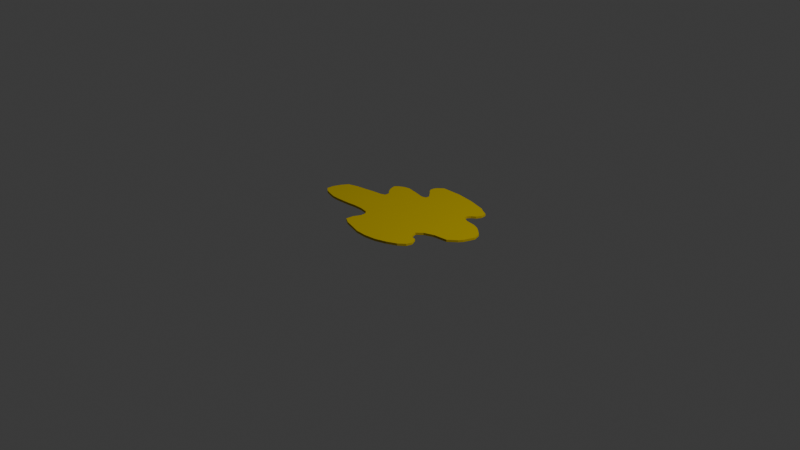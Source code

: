 # Source: Secret_ingredient_added.blend  (saved by Blender 4.2.66; exported with 4.5.12 LTS)
import bpy
from mathutils import Matrix  # noqa: F401  (used for matrix-valued properties, if any)

bpy.ops.wm.read_factory_settings(use_empty=True)
scene = bpy.context.scene
scene.name = 'Scene'

# ---- collections
col_collection = bpy.data.collections.new('Collection'); scene.collection.children.link(col_collection)
col_collection_001 = bpy.data.collections.new('Collection.001'); col_collection.children.link(col_collection_001)

# ---- materials (node trees are filled in below, after node groups)
mat_material_005 = bpy.data.materials.new('Material.005')

# ---- material node trees
mat_material_005.use_nodes = True; mat_material_005.node_tree.nodes.clear()
_N = mat_material_005.node_tree.nodes; _L = mat_material_005.node_tree.links
n0 = _N.new('ShaderNodeBsdfPrincipled'); n0.name = 'Principled BSDF'; n0.location = (10, 300)
n0.inputs[0].default_value = (0.8002, 0.6701, 0.0, 1.0)
n0.inputs[1].default_value = 1.0
n0.inputs[2].default_value = 1.0
n1 = _N.new('ShaderNodeOutputMaterial'); n1.name = 'Material Output'; n1.location = (300, 300)
_L.new(n0.outputs[0], n1.inputs[0])
n1.is_active_output = True

# ---- world
world_world = bpy.data.worlds.new('World'); scene.world = world_world
world_world.use_nodes = True; world_world.node_tree.nodes.clear()
_N = world_world.node_tree.nodes; _L = world_world.node_tree.links
n0 = _N.new('ShaderNodeOutputWorld'); n0.name = 'World Output'; n0.location = (300, 300)
n1 = _N.new('ShaderNodeBackground'); n1.name = 'Background'; n1.location = (10, 300)
n1.inputs[0].default_value = (0.05088, 0.05088, 0.05088, 1.0)
_L.new(n1.outputs[0], n0.inputs[0])
n0.is_active_output = True
world_world.color = (0.05088, 0.05088, 0.05088)
world_world.sun_shadow_jitter_overblur = 0.0

# ---- cameras
cam_camera = bpy.data.cameras.new('Camera')
cam_camera.clip_end = 100.0
cam_camera.ortho_scale = 7.314

# ---- lights
light_light = bpy.data.lights.new('Light', 'POINT')
light_light.energy = 1000.0
light_light.shadow_soft_size = 0.1

# ---- meshes
me_plane = bpy.data.meshes.new('Plane')
me_plane.from_pydata([(-0.0875, 0.7469, 0.07096), (0.1301, 0.7507, 0.07096), (0.3265, 0.7238, 0.07096), (0.5215, 0.6716, 0.07096), (0.5215, 0.6716, 0.04732), (0.3265, 0.7238, 0.04732), (0.1301, 0.7507, 0.04732), (-0.0875, 0.7469, 0.04732), (-0.1411, 0.6969, 0.04732), (-0.1621, 0.6618, 0.04732), (-0.163, 0.6179, 0.04732), (-0.1446, 0.5861, 0.04732), (-0.113, 0.557, 0.04732), (-0.05386, 0.4871, 0.04732), (-0.05709, 0.4456, 0.04732), (-0.1007, 0.4328, 0.04732), (-0.1294, 0.4366, 0.04732), (-0.2002, 0.4531, 0.04732), (-0.3395, 0.4792, 0.04732), (-0.4007, 0.4659, 0.04732), (-0.4591, 0.432, 0.04732), (-0.4889, 0.3989, 0.04732), (-0.4787, 0.3461, 0.04732), (-0.46, 0.3074, 0.04732), (-0.4348, 0.2712, 0.04732), (-0.3987, 0.2376, 0.04732), (-0.3994, 0.1846, 0.04732), (-0.4538, 0.1646, 0.04732), (-0.5349, 0.1554, 0.04732), (-0.664, 0.131, 0.04732), (-0.7559, 0.1169, 0.04732), (-0.8627, 0.08164, 0.04732), (-0.9048, 0.0159, 0.04732), (-0.9398, -0.06813, 0.04732), (-0.9443, -0.1444, 0.04732), (-0.8948, -0.1845, 0.04732), (-0.826, -0.208, 0.04732), (-0.7463, -0.2288, 0.04732), (-0.6692, -0.2313, 0.04732), (-0.5551, -0.2258, 0.04732), (-0.498, -0.2219, 0.04732), (-0.4389, -0.2133, 0.04732), (-0.3311, -0.2126, 0.04732), (-0.2384, -0.2285, 0.04732), (-0.2088, -0.2622, 0.04732), (-0.2073, -0.3153, 0.04732), (-0.2238, -0.3549, 0.04732), (-0.2447, -0.3947, 0.04732), (-0.2534, -0.478, 0.04732), (-0.184, -0.5199, 0.04732), (-0.06656, -0.5535, 0.04732), (0.02435, -0.581, 0.04732), (0.1476, -0.5868, 0.04732), (0.2726, -0.5718, 0.04732), (0.3902, -0.5316, 0.04732), (0.4921, -0.4826, 0.04732), (0.5586, -0.423, 0.04732), (0.5768, -0.3649, 0.04732), (0.5441, -0.2943, 0.04732), (0.4754, -0.2754, 0.04732), (0.4489, -0.1954, 0.04732), (0.5046, -0.1408, 0.04732), (0.6133, -0.09857, 0.04732), (0.7602, -0.08293, 0.04732), (0.8461, -0.009028, 0.04732), (0.8736, 0.03096, 0.04732), (0.8879, 0.06826, 0.04732), (0.9164, 0.1498, 0.04732), (0.8921, 0.2322, 0.04732), (0.8403, 0.2792, 0.04732), (0.7864, 0.3192, 0.04732), (0.7241, 0.3428, 0.04732), (0.6138, 0.3582, 0.04732), (0.5446, 0.3931, 0.04732), (0.5436, 0.43, 0.04732), (0.5669, 0.463, 0.04732), (0.61, 0.4942, 0.04732), (0.6371, 0.5457, 0.04732), (0.6332, 0.6079, 0.04732), (0.5685, 0.6406, 0.04732), (-0.1411, 0.6969, 0.07096), (-0.1621, 0.6618, 0.07096), (-0.163, 0.6179, 0.07096), (-0.1446, 0.5861, 0.07096), (-0.113, 0.557, 0.07096), (-0.05386, 0.4871, 0.07096), (-0.05709, 0.4456, 0.07096), (-0.1007, 0.4328, 0.07096), (-0.1294, 0.4366, 0.07096), (-0.2002, 0.4531, 0.07096), (-0.3395, 0.4792, 0.07096), (-0.4007, 0.4659, 0.07096), (-0.4591, 0.432, 0.07096), (-0.4889, 0.3989, 0.07096), (-0.4787, 0.3461, 0.07096), (-0.46, 0.3074, 0.07096), (-0.4348, 0.2712, 0.07096), (-0.3987, 0.2376, 0.07096), (-0.3994, 0.1846, 0.07096), (-0.4538, 0.1646, 0.07096), (-0.5349, 0.1554, 0.07096), (-0.664, 0.131, 0.07096), (-0.7559, 0.1169, 0.07096), (-0.8627, 0.08164, 0.07096), (-0.9048, 0.0159, 0.07096), (-0.9398, -0.06813, 0.07096), (-0.9443, -0.1444, 0.07096), (-0.8948, -0.1845, 0.07096), (-0.826, -0.208, 0.07096), (-0.7463, -0.2288, 0.07096), (-0.6692, -0.2313, 0.07096), (-0.5551, -0.2258, 0.07096), (-0.498, -0.2219, 0.07096), (-0.4389, -0.2133, 0.07096), (-0.3311, -0.2126, 0.07096), (-0.2384, -0.2285, 0.07096), (-0.2088, -0.2622, 0.07096), (-0.2073, -0.3153, 0.07096), (-0.2238, -0.3549, 0.07096), (-0.2447, -0.3947, 0.07096), (-0.2534, -0.478, 0.07096), (-0.184, -0.5199, 0.07096), (-0.06656, -0.5535, 0.07096), (0.02435, -0.581, 0.07096), (0.1476, -0.5868, 0.07096), (0.2726, -0.5718, 0.07096), (0.3902, -0.5316, 0.07096), (0.4921, -0.4826, 0.07096), (0.5586, -0.423, 0.07096), (0.5768, -0.3649, 0.07096), (0.5441, -0.2943, 0.07096), (0.4754, -0.2754, 0.07096), (0.4489, -0.1954, 0.07096), (0.5046, -0.1408, 0.07096), (0.6133, -0.09857, 0.07096), (0.7602, -0.08293, 0.07096), (0.8461, -0.009028, 0.07096), (0.8736, 0.03096, 0.07096), (0.8879, 0.06826, 0.07096), (0.9164, 0.1498, 0.07096), (0.8921, 0.2322, 0.07096), (0.8403, 0.2792, 0.07096), (0.7864, 0.3192, 0.07096), (0.7241, 0.3428, 0.07096), (0.6138, 0.3582, 0.07096), (0.5446, 0.3931, 0.07096), (0.5436, 0.43, 0.07096), (0.5669, 0.463, 0.07096), (0.61, 0.4942, 0.07096), (0.6371, 0.5457, 0.07096), (0.6332, 0.6079, 0.07096), (0.5685, 0.6406, 0.07096)], [], [(106, 107, 108, 109, 110, 111, 112, 113, 114, 115, 116, 117, 118, 119, 120, 121, 122, 123, 124, 125, 126, 127, 128, 129, 130, 131, 132, 133, 134, 135, 136, 137, 138, 139, 140, 141, 142, 143, 144, 145, 146, 147, 148, 149, 150, 151, 3, 2, 1, 0, 80, 81, 82, 83, 84, 85, 86, 87, 88, 89, 90, 91, 92, 93, 94, 95, 96, 97, 98, 99, 100, 101, 102, 103, 104, 105), (77, 78, 150, 149), (34, 33, 32, 31, 30, 29, 28, 27, 26, 25, 24, 23, 22, 21, 20, 19, 18, 17, 16, 15, 14, 13, 12, 11, 10, 9, 8, 7, 6, 5, 4, 79, 78, 77, 76, 75, 74, 73, 72, 71, 70, 69, 68, 67, 66, 65, 64, 63, 62, 61, 60, 59, 58, 57, 56, 55, 54, 53, 52, 51, 50, 49, 48, 47, 46, 45, 44, 43, 42, 41, 40, 39, 38, 37, 36, 35), (24, 25, 97, 96), (51, 52, 124, 123), (25, 26, 98, 97), (78, 79, 151, 150), (52, 53, 125, 124), (26, 27, 99, 98), (79, 4, 3, 151), (53, 54, 126, 125), (27, 28, 100, 99), (54, 55, 127, 126), (28, 29, 101, 100), (55, 56, 128, 127), (29, 30, 102, 101), (56, 57, 129, 128), (30, 31, 103, 102), (4, 5, 2, 3), (57, 58, 130, 129), (31, 32, 104, 103), (5, 6, 1, 2), (58, 59, 131, 130), (32, 33, 105, 104), (6, 7, 0, 1), (59, 60, 132, 131), (33, 34, 106, 105), (7, 8, 80, 0), (60, 61, 133, 132), (34, 35, 107, 106), (8, 9, 81, 80), (61, 62, 134, 133), (35, 36, 108, 107), (9, 10, 82, 81), (62, 63, 135, 134), (36, 37, 109, 108), (10, 11, 83, 82), (63, 64, 136, 135), (37, 38, 110, 109), (11, 12, 84, 83), (64, 65, 137, 136), (38, 39, 111, 110), (12, 13, 85, 84), (65, 66, 138, 137), (39, 40, 112, 111), (13, 14, 86, 85), (66, 67, 139, 138), (40, 41, 113, 112), (14, 15, 87, 86), (67, 68, 140, 139), (41, 42, 114, 113), (15, 16, 88, 87), (68, 69, 141, 140), (42, 43, 115, 114), (16, 17, 89, 88), (69, 70, 142, 141), (43, 44, 116, 115), (17, 18, 90, 89), (70, 71, 143, 142), (44, 45, 117, 116), (18, 19, 91, 90), (71, 72, 144, 143), (45, 46, 118, 117), (19, 20, 92, 91), (72, 73, 145, 144), (46, 47, 119, 118), (20, 21, 93, 92), (73, 74, 146, 145), (47, 48, 120, 119), (21, 22, 94, 93), (74, 75, 147, 146), (48, 49, 121, 120), (22, 23, 95, 94), (75, 76, 148, 147), (49, 50, 122, 121), (23, 24, 96, 95), (76, 77, 149, 148), (50, 51, 123, 122)])
_uv = me_plane.uv_layers.new(name='UVMap')
_uv.uv.foreach_set('vector', [0.02784, 0.4278, 0.05259, 0.4077, 0.087, 0.396, 0.1269, 0.3856, 0.1654, 0.3844, 0.2225, 0.3871, 0.251, 0.3891, 0.2806, 0.3933, 0.3344, 0.3937, 0.3808, 0.3858, 0.3956, 0.3689, 0.3963, 0.3424, 0.3881, 0.3225, 0.3776, 0.3026, 0.3733, 0.261, 0.408, 0.24, 0.4667, 0.2232, 0.5122, 0.2095, 0.5738, 0.2066, 0.6363, 0.2141, 0.6951, 0.2342, 0.7461, 0.2587, 0.7793, 0.2885, 0.7884, 0.3176, 0.772, 0.3528, 0.7377, 0.3623, 0.7245, 0.4023, 0.7523, 0.4296, 0.8067, 0.4507, 0.8801, 0.4585, 0.9231, 0.4955, 0.9368, 0.5155, 0.944, 0.5341, 0.9582, 0.5749, 0.9461, 0.6161, 0.9201, 0.6396, 0.8932, 0.6596, 0.8621, 0.6714, 0.8069, 0.6791, 0.7723, 0.6966, 0.7718, 0.715, 0.7834, 0.7315, 0.805, 0.7471, 0.8186, 0.7728, 0.8166, 0.8039, 0.7843, 0.8203, 0.7607, 0.8358, 0.6633, 0.8619, 0.565, 0.8753, 0.4563, 0.8734, 0.4295, 0.8485, 0.419, 0.8309, 0.4185, 0.809, 0.4277, 0.7931, 0.4435, 0.7785, 0.4731, 0.7436, 0.4715, 0.7228, 0.4496, 0.7164, 0.4353, 0.7183, 0.3999, 0.7265, 0.3303, 0.7396, 0.2997, 0.733, 0.2705, 0.716, 0.2555, 0.6994, 0.2607, 0.6731, 0.27, 0.6537, 0.2826, 0.6356, 0.3007, 0.6188, 0.3003, 0.5923, 0.2731, 0.5823, 0.2325, 0.5777, 0.168, 0.5655, 0.122, 0.5585, 0.06866, 0.5408, 0.04759, 0.5079, 0.03008, 0.4659, 0.8186, 0.7728, 0.8166, 0.8039, 0.8166, 0.8039, 0.8186, 0.7728, 0.02784, 0.4278, 0.03008, 0.4659, 0.04759, 0.5079, 0.06866, 0.5408, 0.122, 0.5585, 0.168, 0.5655, 0.2325, 0.5777, 0.2731, 0.5823, 0.3003, 0.5923, 0.3007, 0.6188, 0.2826, 0.6356, 0.27, 0.6537, 0.2607, 0.6731, 0.2555, 0.6994, 0.2705, 0.716, 0.2997, 0.733, 0.3303, 0.7396, 0.3999, 0.7265, 0.4353, 0.7183, 0.4496, 0.7164, 0.4715, 0.7228, 0.4731, 0.7436, 0.4435, 0.7785, 0.4277, 0.7931, 0.4185, 0.809, 0.419, 0.8309, 0.4295, 0.8485, 0.4563, 0.8734, 0.565, 0.8753, 0.6633, 0.8619, 0.7607, 0.8358, 0.7843, 0.8203, 0.8166, 0.8039, 0.8186, 0.7728, 0.805, 0.7471, 0.7834, 0.7315, 0.7718, 0.715, 0.7723, 0.6966, 0.8069, 0.6791, 0.8621, 0.6714, 0.8932, 0.6596, 0.9201, 0.6396, 0.9461, 0.6161, 0.9582, 0.5749, 0.944, 0.5341, 0.9368, 0.5155, 0.9231, 0.4955, 0.8801, 0.4585, 0.8067, 0.4507, 0.7523, 0.4296, 0.7245, 0.4023, 0.7377, 0.3623, 0.772, 0.3528, 0.7884, 0.3176, 0.7793, 0.2885, 0.7461, 0.2587, 0.6951, 0.2342, 0.6363, 0.2141, 0.5738, 0.2066, 0.5122, 0.2095, 0.4667, 0.2232, 0.408, 0.24, 0.3733, 0.261, 0.3776, 0.3026, 0.3881, 0.3225, 0.3963, 0.3424, 0.3956, 0.3689, 0.3808, 0.3858, 0.3344, 0.3937, 0.2806, 0.3933, 0.251, 0.3891, 0.2225, 0.3871, 0.1654, 0.3844, 0.1269, 0.3856, 0.087, 0.396, 0.05259, 0.4077, 0.2826, 0.6356, 0.3007, 0.6188, 0.3007, 0.6188, 0.2826, 0.6356, 0.5122, 0.2095, 0.5738, 0.2066, 0.5738, 0.2066, 0.5122, 0.2095, 0.3007, 0.6188, 0.3003, 0.5923, 0.3003, 0.5923, 0.3007, 0.6188, 0.8166, 0.8039, 0.7843, 0.8203, 0.7843, 0.8203, 0.8166, 0.8039, 0.5738, 0.2066, 0.6363, 0.2141, 0.6363, 0.2141, 0.5738, 0.2066, 0.3003, 0.5923, 0.2731, 0.5823, 0.2731, 0.5823, 0.3003, 0.5923, 0.7843, 0.8203, 0.7607, 0.8358, 0.7607, 0.8358, 0.7843, 0.8203, 0.6363, 0.2141, 0.6951, 0.2342, 0.6951, 0.2342, 0.6363, 0.2141, 0.2731, 0.5823, 0.2325, 0.5777, 0.2325, 0.5777, 0.2731, 0.5823, 0.6951, 0.2342, 0.7461, 0.2587, 0.7461, 0.2587, 0.6951, 0.2342, 0.2325, 0.5777, 0.168, 0.5655, 0.168, 0.5655, 0.2325, 0.5777, 0.7461, 0.2587, 0.7793, 0.2885, 0.7793, 0.2885, 0.7461, 0.2587, 0.168, 0.5655, 0.122, 0.5585, 0.122, 0.5585, 0.168, 0.5655, 0.7793, 0.2885, 0.7884, 0.3176, 0.7884, 0.3176, 0.7793, 0.2885, 0.122, 0.5585, 0.06866, 0.5408, 0.06866, 0.5408, 0.122, 0.5585, 0.7607, 0.8358, 0.6633, 0.8619, 0.6633, 0.8619, 0.7607, 0.8358, 0.7884, 0.3176, 0.772, 0.3528, 0.772, 0.3528, 0.7884, 0.3176, 0.06866, 0.5408, 0.04759, 0.5079, 0.04759, 0.5079, 0.06866, 0.5408, 0.6633, 0.8619, 0.565, 0.8753, 0.565, 0.8753, 0.6633, 0.8619, 0.772, 0.3528, 0.7377, 0.3623, 0.7377, 0.3623, 0.772, 0.3528, 0.04759, 0.5079, 0.03008, 0.4659, 0.03008, 0.4659, 0.04759, 0.5079, 0.565, 0.8753, 0.4563, 0.8734, 0.4563, 0.8734, 0.565, 0.8753, 0.7377, 0.3623, 0.7245, 0.4023, 0.7245, 0.4023, 0.7377, 0.3623, 0.03008, 0.4659, 0.02784, 0.4278, 0.02784, 0.4278, 0.03008, 0.4659, 0.4563, 0.8734, 0.4295, 0.8485, 0.4295, 0.8485, 0.4563, 0.8734, 0.7245, 0.4023, 0.7523, 0.4296, 0.7523, 0.4296, 0.7245, 0.4023, 0.02784, 0.4278, 0.05259, 0.4077, 0.05259, 0.4077, 0.02784, 0.4278, 0.4295, 0.8485, 0.419, 0.8309, 0.419, 0.8309, 0.4295, 0.8485, 0.7523, 0.4296, 0.8067, 0.4507, 0.8067, 0.4507, 0.7523, 0.4296, 0.05259, 0.4077, 0.087, 0.396, 0.087, 0.396, 0.05259, 0.4077, 0.419, 0.8309, 0.4185, 0.809, 0.4185, 0.809, 0.419, 0.8309, 0.8067, 0.4507, 0.8801, 0.4585, 0.8801, 0.4585, 0.8067, 0.4507, 0.087, 0.396, 0.1269, 0.3856, 0.1269, 0.3856, 0.087, 0.396, 0.4185, 0.809, 0.4277, 0.7931, 0.4277, 0.7931, 0.4185, 0.809, 0.8801, 0.4585, 0.9231, 0.4955, 0.9231, 0.4955, 0.8801, 0.4585, 0.1269, 0.3856, 0.1654, 0.3844, 0.1654, 0.3844, 0.1269, 0.3856, 0.4277, 0.7931, 0.4435, 0.7785, 0.4435, 0.7785, 0.4277, 0.7931, 0.9231, 0.4955, 0.9368, 0.5155, 0.9368, 0.5155, 0.9231, 0.4955, 0.1654, 0.3844, 0.2225, 0.3871, 0.2225, 0.3871, 0.1654, 0.3844, 0.4435, 0.7785, 0.4731, 0.7436, 0.4731, 0.7436, 0.4435, 0.7785, 0.9368, 0.5155, 0.944, 0.5341, 0.944, 0.5341, 0.9368, 0.5155, 0.2225, 0.3871, 0.251, 0.3891, 0.251, 0.3891, 0.2225, 0.3871, 0.4731, 0.7436, 0.4715, 0.7228, 0.4715, 0.7228, 0.4731, 0.7436, 0.944, 0.5341, 0.9582, 0.5749, 0.9582, 0.5749, 0.944, 0.5341, 0.251, 0.3891, 0.2806, 0.3933, 0.2806, 0.3933, 0.251, 0.3891, 0.4715, 0.7228, 0.4496, 0.7164, 0.4496, 0.7164, 0.4715, 0.7228, 0.9582, 0.5749, 0.9461, 0.6161, 0.9461, 0.6161, 0.9582, 0.5749, 0.2806, 0.3933, 0.3344, 0.3937, 0.3344, 0.3937, 0.2806, 0.3933, 0.4496, 0.7164, 0.4353, 0.7183, 0.4353, 0.7183, 0.4496, 0.7164, 0.9461, 0.6161, 0.9201, 0.6396, 0.9201, 0.6396, 0.9461, 0.6161, 0.3344, 0.3937, 0.3808, 0.3858, 0.3808, 0.3858, 0.3344, 0.3937, 0.4353, 0.7183, 0.3999, 0.7265, 0.3999, 0.7265, 0.4353, 0.7183, 0.9201, 0.6396, 0.8932, 0.6596, 0.8932, 0.6596, 0.9201, 0.6396, 0.3808, 0.3858, 0.3956, 0.3689, 0.3956, 0.3689, 0.3808, 0.3858, 0.3999, 0.7265, 0.3303, 0.7396, 0.3303, 0.7396, 0.3999, 0.7265, 0.8932, 0.6596, 0.8621, 0.6714, 0.8621, 0.6714, 0.8932, 0.6596, 0.3956, 0.3689, 0.3963, 0.3424, 0.3963, 0.3424, 0.3956, 0.3689, 0.3303, 0.7396, 0.2997, 0.733, 0.2997, 0.733, 0.3303, 0.7396, 0.8621, 0.6714, 0.8069, 0.6791, 0.8069, 0.6791, 0.8621, 0.6714, 0.3963, 0.3424, 0.3881, 0.3225, 0.3881, 0.3225, 0.3963, 0.3424, 0.2997, 0.733, 0.2705, 0.716, 0.2705, 0.716, 0.2997, 0.733, 0.8069, 0.6791, 0.7723, 0.6966, 0.7723, 0.6966, 0.8069, 0.6791, 0.3881, 0.3225, 0.3776, 0.3026, 0.3776, 0.3026, 0.3881, 0.3225, 0.2705, 0.716, 0.2555, 0.6994, 0.2555, 0.6994, 0.2705, 0.716, 0.7723, 0.6966, 0.7718, 0.715, 0.7718, 0.715, 0.7723, 0.6966, 0.3776, 0.3026, 0.3733, 0.261, 0.3733, 0.261, 0.3776, 0.3026, 0.2555, 0.6994, 0.2607, 0.6731, 0.2607, 0.6731, 0.2555, 0.6994, 0.7718, 0.715, 0.7834, 0.7315, 0.7834, 0.7315, 0.7718, 0.715, 0.3733, 0.261, 0.408, 0.24, 0.408, 0.24, 0.3733, 0.261, 0.2607, 0.6731, 0.27, 0.6537, 0.27, 0.6537, 0.2607, 0.6731, 0.7834, 0.7315, 0.805, 0.7471, 0.805, 0.7471, 0.7834, 0.7315, 0.408, 0.24, 0.4667, 0.2232, 0.4667, 0.2232, 0.408, 0.24, 0.27, 0.6537, 0.2826, 0.6356, 0.2826, 0.6356, 0.27, 0.6537, 0.805, 0.7471, 0.8186, 0.7728, 0.8186, 0.7728, 0.805, 0.7471, 0.4667, 0.2232, 0.5122, 0.2095, 0.5122, 0.2095, 0.4667, 0.2232])
me_plane.materials.append(mat_material_005)
me_plane.update()

# ---- objects
ob_light = bpy.data.objects.new('Light', light_light)
ob_camera = bpy.data.objects.new('Camera', cam_camera)
ob_plane = bpy.data.objects.new('Plane', me_plane)

# ---- transforms, parenting, visibility, modifiers, constraints
ob_light.location = (4.076, 1.005, 5.904)
ob_light.rotation_euler = (0.6503, 0.05522, 1.866)
ob_light.lock_rotations_4d = False
ob_light.empty_display_type = 'ARROWS'
ob_light.color = (0.0, 0.0, 0.0, 0.0)
ob_light.lineart.crease_threshold = 0.0
ob_camera.location = (7.359, -6.926, 4.958)
ob_camera.rotation_euler = (1.109, 0.0, 0.8149)
ob_camera.lock_rotations_4d = False
ob_camera.empty_display_type = 'ARROWS'
ob_camera.color = (0.0, 0.0, 0.0, 0.0)
ob_camera.display_type = 'WIRE'
ob_camera.lineart.crease_threshold = 0.0
ob_plane.location = (-0.0103, 0.0, 0.0)

# ---- collection membership
col_collection.objects.link(ob_light)
col_collection.objects.link(ob_camera)
col_collection.objects.link(ob_plane)

# ---- scene / render settings (as saved in the file)
scene.camera = ob_camera
scene.frame_start = 1; scene.frame_end = 250; scene.frame_set(1)
scene.render.engine = 'BLENDER_EEVEE_NEXT'
bpy.context.view_layer.update()

